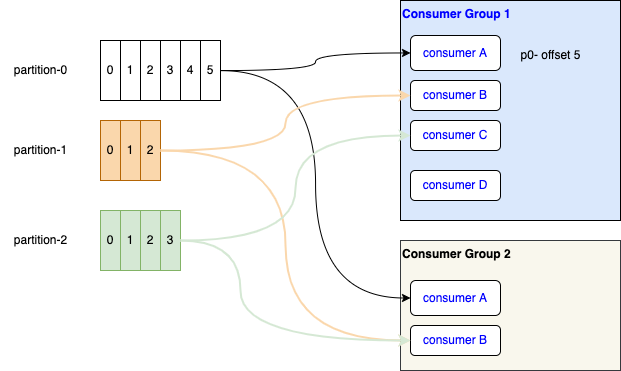

The diagram above was exported from draw.io. Its source (the exported page's mxGraphModel, read from the mxfile embedded in the PNG):
<mxGraphModel dx="564" dy="349" grid="1" gridSize="10" guides="1" tooltips="1" connect="1" arrows="1" fold="1" page="1" pageScale="1" pageWidth="850" pageHeight="1100" math="0" shadow="0">
  <root>
    <mxCell id="0" />
    <mxCell id="1" parent="0" />
    <mxCell id="2" value="0" style="rounded=0;whiteSpace=wrap;html=1;" vertex="1" parent="1">
      <mxGeometry x="200" y="80" width="20" height="60" as="geometry" />
    </mxCell>
    <mxCell id="3" value="0" style="rounded=0;whiteSpace=wrap;html=1;fillColor=#fad7ac;strokeColor=#b46504;" vertex="1" parent="1">
      <mxGeometry x="200" y="160" width="20" height="60" as="geometry" />
    </mxCell>
    <mxCell id="4" value="0" style="rounded=0;whiteSpace=wrap;html=1;fillColor=#D5E8D4;strokeColor=#82b366;" vertex="1" parent="1">
      <mxGeometry x="200" y="250" width="20" height="60" as="geometry" />
    </mxCell>
    <mxCell id="5" value="partition-0" style="text;html=1;align=center;verticalAlign=middle;resizable=0;points=[];autosize=1;strokeColor=none;fillColor=none;" vertex="1" parent="1">
      <mxGeometry x="100" y="95" width="80" height="30" as="geometry" />
    </mxCell>
    <mxCell id="6" value="partition-1" style="text;html=1;align=center;verticalAlign=middle;resizable=0;points=[];autosize=1;strokeColor=none;fillColor=none;" vertex="1" parent="1">
      <mxGeometry x="100" y="175" width="80" height="30" as="geometry" />
    </mxCell>
    <mxCell id="7" value="partition-2" style="text;html=1;align=center;verticalAlign=middle;resizable=0;points=[];autosize=1;strokeColor=none;fillColor=none;" vertex="1" parent="1">
      <mxGeometry x="100" y="265" width="80" height="30" as="geometry" />
    </mxCell>
    <mxCell id="8" value="1" style="rounded=0;whiteSpace=wrap;html=1;" vertex="1" parent="1">
      <mxGeometry x="220" y="80" width="20" height="60" as="geometry" />
    </mxCell>
    <mxCell id="9" value="1" style="rounded=0;whiteSpace=wrap;html=1;fillColor=#fad7ac;strokeColor=#b46504;" vertex="1" parent="1">
      <mxGeometry x="220" y="160" width="20" height="60" as="geometry" />
    </mxCell>
    <mxCell id="10" value="1" style="rounded=0;whiteSpace=wrap;html=1;fillColor=#D5E8D4;strokeColor=#82b366;" vertex="1" parent="1">
      <mxGeometry x="220" y="250" width="20" height="60" as="geometry" />
    </mxCell>
    <mxCell id="11" value="2" style="rounded=0;whiteSpace=wrap;html=1;" vertex="1" parent="1">
      <mxGeometry x="240" y="80" width="20" height="60" as="geometry" />
    </mxCell>
    <mxCell id="12" value="3" style="rounded=0;whiteSpace=wrap;html=1;" vertex="1" parent="1">
      <mxGeometry x="260" y="80" width="20" height="60" as="geometry" />
    </mxCell>
    <mxCell id="13" value="4&lt;span style=&quot;color: rgba(0, 0, 0, 0); font-family: monospace; font-size: 0px; text-align: start;&quot;&gt;%3CmxGraphModel%3E%3Croot%3E%3CmxCell%20id%3D%220%22%2F%3E%3CmxCell%20id%3D%221%22%20parent%3D%220%22%2F%3E%3CmxCell%20id%3D%222%22%20value%3D%223%22%20style%3D%22rounded%3D0%3BwhiteSpace%3Dwrap%3Bhtml%3D1%3B%22%20vertex%3D%221%22%20parent%3D%221%22%3E%3CmxGeometry%20x%3D%22260%22%20y%3D%2280%22%20width%3D%2220%22%20height%3D%2260%22%20as%3D%22geometry%22%2F%3E%3C%2FmxCell%3E%3C%2Froot%3E%3C%2FmxGraphModel%3E&lt;/span&gt;" style="rounded=0;whiteSpace=wrap;html=1;" vertex="1" parent="1">
      <mxGeometry x="280" y="80" width="20" height="60" as="geometry" />
    </mxCell>
    <mxCell id="14" value="5" style="rounded=0;whiteSpace=wrap;html=1;" vertex="1" parent="1">
      <mxGeometry x="300" y="80" width="20" height="60" as="geometry" />
    </mxCell>
    <mxCell id="15" value="2" style="rounded=0;whiteSpace=wrap;html=1;fillColor=#fad7ac;strokeColor=#b46504;" vertex="1" parent="1">
      <mxGeometry x="240" y="160" width="20" height="60" as="geometry" />
    </mxCell>
    <mxCell id="16" value="2" style="rounded=0;whiteSpace=wrap;html=1;fillColor=#D5E8D4;strokeColor=#82b366;" vertex="1" parent="1">
      <mxGeometry x="240" y="250" width="20" height="60" as="geometry" />
    </mxCell>
    <mxCell id="17" value="3" style="rounded=0;whiteSpace=wrap;html=1;fillColor=#D5E8D4;strokeColor=#82b366;" vertex="1" parent="1">
      <mxGeometry x="260" y="250" width="20" height="60" as="geometry" />
    </mxCell>
    <mxCell id="18" value="Consumer Group 1" style="rounded=0;whiteSpace=wrap;html=1;verticalAlign=top;align=left;fillColor=#dae8fc;strokeColor=default;fontStyle=1;fontColor=#0000FF;" vertex="1" parent="1">
      <mxGeometry x="500" y="40" width="220" height="220" as="geometry" />
    </mxCell>
    <mxCell id="19" value="consumer A" style="rounded=1;whiteSpace=wrap;html=1;fontColor=#0000FF;fillColor=default;" vertex="1" parent="1">
      <mxGeometry x="510" y="75" width="90" height="35" as="geometry" />
    </mxCell>
    <mxCell id="20" value="consumer B" style="rounded=1;whiteSpace=wrap;html=1;fontColor=#0000FF;fillColor=default;" vertex="1" parent="1">
      <mxGeometry x="510" y="120" width="90" height="30" as="geometry" />
    </mxCell>
    <mxCell id="22" value="consumer C" style="rounded=1;whiteSpace=wrap;html=1;fontColor=#0000FF;fillColor=default;" vertex="1" parent="1">
      <mxGeometry x="510" y="160" width="90" height="30" as="geometry" />
    </mxCell>
    <mxCell id="23" value="consumer D" style="rounded=1;whiteSpace=wrap;html=1;fontColor=#0000FF;fillColor=default;" vertex="1" parent="1">
      <mxGeometry x="510" y="210" width="90" height="30" as="geometry" />
    </mxCell>
    <mxCell id="24" value="Consumer Group 2" style="rounded=0;whiteSpace=wrap;html=1;verticalAlign=top;align=left;fillColor=#f9f7ed;strokeColor=#36393d;fontStyle=1;" vertex="1" parent="1">
      <mxGeometry x="500" y="280" width="220" height="130" as="geometry" />
    </mxCell>
    <mxCell id="25" value="consumer A" style="rounded=1;whiteSpace=wrap;html=1;fontColor=#0000FF;fillColor=default;" vertex="1" parent="1">
      <mxGeometry x="510" y="320" width="90" height="35" as="geometry" />
    </mxCell>
    <mxCell id="26" value="consumer B" style="rounded=1;whiteSpace=wrap;html=1;fontColor=#0000FF;fillColor=default;" vertex="1" parent="1">
      <mxGeometry x="510" y="365" width="90" height="30" as="geometry" />
    </mxCell>
    <mxCell id="27" style="edgeStyle=orthogonalEdgeStyle;html=1;entryX=0;entryY=0.5;entryDx=0;entryDy=0;curved=1;" edge="1" parent="1" source="14" target="25">
      <mxGeometry relative="1" as="geometry" />
    </mxCell>
    <mxCell id="28" style="edgeStyle=orthogonalEdgeStyle;html=1;entryX=0;entryY=0.5;entryDx=0;entryDy=0;curved=1;strokeColor=#FAD7AC;strokeWidth=2;" edge="1" parent="1" source="15" target="26">
      <mxGeometry relative="1" as="geometry" />
    </mxCell>
    <mxCell id="29" style="edgeStyle=orthogonalEdgeStyle;html=1;entryX=0;entryY=0.5;entryDx=0;entryDy=0;curved=1;strokeWidth=2;strokeColor=#D5E8D4;" edge="1" parent="1" source="17" target="26">
      <mxGeometry relative="1" as="geometry">
        <Array as="points">
          <mxPoint x="340" y="280" />
          <mxPoint x="340" y="380" />
        </Array>
      </mxGeometry>
    </mxCell>
    <mxCell id="32" style="edgeStyle=orthogonalEdgeStyle;html=1;curved=1;" edge="1" parent="1" source="14" target="19">
      <mxGeometry relative="1" as="geometry" />
    </mxCell>
    <mxCell id="31" style="edgeStyle=orthogonalEdgeStyle;html=1;entryX=0;entryY=0.5;entryDx=0;entryDy=0;curved=1;strokeColor=#FAD7AC;strokeWidth=2;" edge="1" parent="1" source="15" target="20">
      <mxGeometry relative="1" as="geometry" />
    </mxCell>
    <mxCell id="30" style="edgeStyle=orthogonalEdgeStyle;html=1;entryX=0;entryY=0.5;entryDx=0;entryDy=0;curved=1;strokeWidth=2;strokeColor=#D5E8D4;" edge="1" parent="1" source="17" target="22">
      <mxGeometry relative="1" as="geometry" />
    </mxCell>
    <mxCell id="33" value="p0- offset 5" style="text;html=1;align=center;verticalAlign=middle;resizable=0;points=[];autosize=1;strokeColor=none;fillColor=none;" vertex="1" parent="1">
      <mxGeometry x="610" y="80" width="80" height="30" as="geometry" />
    </mxCell>
  </root>
</mxGraphModel>